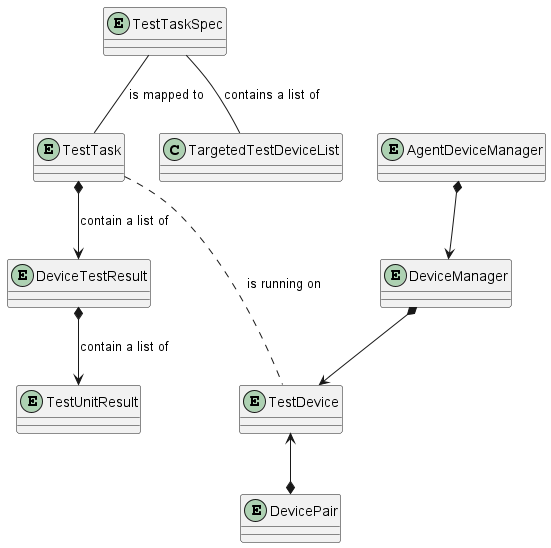

The diagram above was rendered by PlantUML. Its source (embedded in the PNG):
@startuml test_object_relationships

entity (TestTaskSpec)
entity (TestTask)
entity (DeviceTestResult)
entity (TestUnitResult)
entity (AgentDeviceManager)
entity (DeviceManager)
entity (TestDevice)
entity (DevicePair)

AgentDeviceManager *--> DeviceManager
DeviceManager *--> TestDevice

DevicePair *-u-> TestDevice

TestTask ... TestDevice: is running on

TestTaskSpec -- TestTask: is mapped to
TestTaskSpec -- TargetedTestDeviceList: contains a list of
TestTask *--> DeviceTestResult: contain a list of
DeviceTestResult *--> TestUnitResult: contain a list of
@enduml